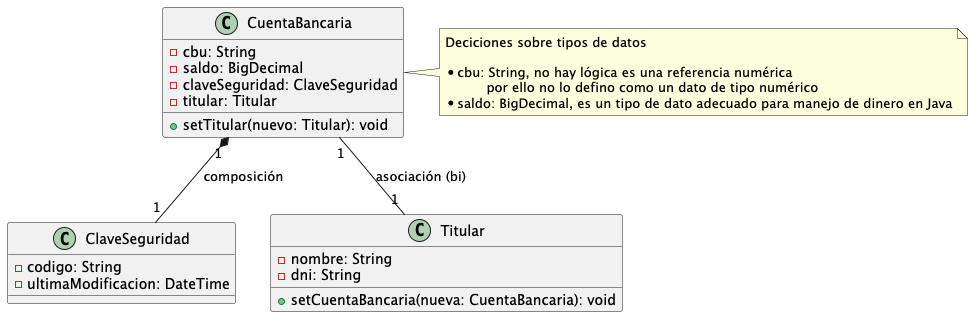

The diagram above was rendered by PlantUML. Its source (embedded in the PNG):
@startuml
class CuentaBancaria {
-cbu: String
-saldo: BigDecimal
-claveSeguridad: ClaveSeguridad
-titular: Titular
+setTitular(nuevo: Titular): void
}

class ClaveSeguridad {
-codigo: String
-ultimaModificacion: DateTime
}

class Titular {
-nombre: String
-dni: String
+setCuentaBancaria(nueva: CuentaBancaria): void
}

CuentaBancaria "1" *-- "1" ClaveSeguridad : composición
CuentaBancaria "1" -- "1" Titular         : asociación (bi)

' Notas (opcional)
note right of CuentaBancaria
  Deciciones sobre tipos de datos

  * cbu: String, no hay lógica es una referencia numérica
            por ello no lo defino como un dato de tipo numérico
  * saldo: BigDecimal, es un tipo de dato adecuado para manejo de dinero en Java
end note
@enduml